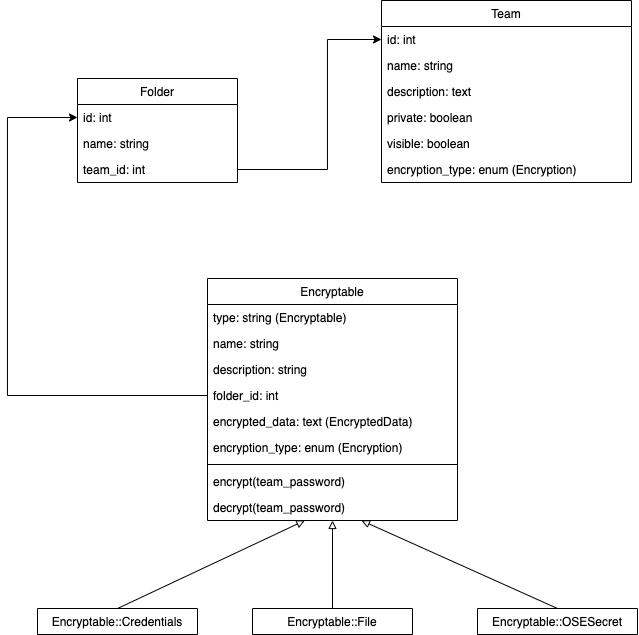

The diagram above was exported from draw.io. Its source (the exported page's mxGraphModel, read from the mxfile embedded in the PNG):
<mxGraphModel dx="757" dy="1275" grid="1" gridSize="10" guides="1" tooltips="1" connect="1" arrows="1" fold="1" page="1" pageScale="1" pageWidth="827" pageHeight="1169" math="0" shadow="0">
  <root>
    <mxCell id="WIyWlLk6GJQsqaUBKTNV-0" />
    <mxCell id="WIyWlLk6GJQsqaUBKTNV-1" parent="WIyWlLk6GJQsqaUBKTNV-0" />
    <mxCell id="15qab--hRfW9AhJMS9pf-72" style="rounded=0;orthogonalLoop=1;jettySize=auto;html=1;startArrow=block;startFill=0;endArrow=none;endFill=0;entryX=0.5;entryY=0;entryDx=0;entryDy=0;" parent="WIyWlLk6GJQsqaUBKTNV-1" source="15qab--hRfW9AhJMS9pf-80" target="15qab--hRfW9AhJMS9pf-14" edge="1">
      <mxGeometry relative="1" as="geometry">
        <mxPoint x="264.8000000000002" y="840.52" as="sourcePoint" />
      </mxGeometry>
    </mxCell>
    <mxCell id="15qab--hRfW9AhJMS9pf-73" style="edgeStyle=orthogonalEdgeStyle;rounded=0;orthogonalLoop=1;jettySize=auto;html=1;startArrow=block;startFill=0;endArrow=none;endFill=0;" parent="WIyWlLk6GJQsqaUBKTNV-1" source="zkfFHV4jXpPFQw0GAbJ--0" target="15qab--hRfW9AhJMS9pf-20" edge="1">
      <mxGeometry relative="1" as="geometry" />
    </mxCell>
    <mxCell id="15qab--hRfW9AhJMS9pf-74" style="rounded=0;orthogonalLoop=1;jettySize=auto;html=1;entryX=0.5;entryY=0;entryDx=0;entryDy=0;startArrow=block;startFill=0;endArrow=none;endFill=0;" parent="WIyWlLk6GJQsqaUBKTNV-1" source="15qab--hRfW9AhJMS9pf-80" target="15qab--hRfW9AhJMS9pf-26" edge="1">
      <mxGeometry relative="1" as="geometry">
        <mxPoint x="370.4000000000001" y="842.5739999999998" as="sourcePoint" />
      </mxGeometry>
    </mxCell>
    <mxCell id="zkfFHV4jXpPFQw0GAbJ--0" value="Encryptable" style="swimlane;fontStyle=0;align=center;verticalAlign=top;childLayout=stackLayout;horizontal=1;startSize=26;horizontalStack=0;resizeParent=1;resizeLast=0;collapsible=1;marginBottom=0;rounded=0;shadow=0;strokeWidth=1;" parent="WIyWlLk6GJQsqaUBKTNV-1" vertex="1">
      <mxGeometry x="240" y="650" width="250" height="242" as="geometry">
        <mxRectangle x="230" y="140" width="160" height="26" as="alternateBounds" />
      </mxGeometry>
    </mxCell>
    <mxCell id="zkfFHV4jXpPFQw0GAbJ--1" value="type: string (Encryptable)" style="text;align=left;verticalAlign=top;spacingLeft=4;spacingRight=4;overflow=hidden;rotatable=0;points=[[0,0.5],[1,0.5]];portConstraint=eastwest;" parent="zkfFHV4jXpPFQw0GAbJ--0" vertex="1">
      <mxGeometry y="26" width="250" height="26" as="geometry" />
    </mxCell>
    <mxCell id="zkfFHV4jXpPFQw0GAbJ--2" value="name: string" style="text;align=left;verticalAlign=top;spacingLeft=4;spacingRight=4;overflow=hidden;rotatable=0;points=[[0,0.5],[1,0.5]];portConstraint=eastwest;rounded=0;shadow=0;html=0;" parent="zkfFHV4jXpPFQw0GAbJ--0" vertex="1">
      <mxGeometry y="52" width="250" height="26" as="geometry" />
    </mxCell>
    <mxCell id="15qab--hRfW9AhJMS9pf-40" value="description: string" style="text;align=left;verticalAlign=top;spacingLeft=4;spacingRight=4;overflow=hidden;rotatable=0;points=[[0,0.5],[1,0.5]];portConstraint=eastwest;rounded=0;shadow=0;html=0;" parent="zkfFHV4jXpPFQw0GAbJ--0" vertex="1">
      <mxGeometry y="78" width="250" height="26" as="geometry" />
    </mxCell>
    <mxCell id="zkfFHV4jXpPFQw0GAbJ--3" value="folder_id: int" style="text;align=left;verticalAlign=top;spacingLeft=4;spacingRight=4;overflow=hidden;rotatable=0;points=[[0,0.5],[1,0.5]];portConstraint=eastwest;rounded=0;shadow=0;html=0;" parent="zkfFHV4jXpPFQw0GAbJ--0" vertex="1">
      <mxGeometry y="104" width="250" height="26" as="geometry" />
    </mxCell>
    <mxCell id="z9OF1Bif_ttRph7pxKea-6" value="encrypted_data: text (EncryptedData)" style="text;align=left;verticalAlign=top;spacingLeft=4;spacingRight=4;overflow=hidden;rotatable=0;points=[[0,0.5],[1,0.5]];portConstraint=eastwest;rounded=0;shadow=0;html=0;" parent="zkfFHV4jXpPFQw0GAbJ--0" vertex="1">
      <mxGeometry y="130" width="250" height="26" as="geometry" />
    </mxCell>
    <mxCell id="yJHSoz2hedmOptbW5cP--0" value="encryption_type: enum (Encryption)" style="text;align=left;verticalAlign=top;spacingLeft=4;spacingRight=4;overflow=hidden;rotatable=0;points=[[0,0.5],[1,0.5]];portConstraint=eastwest;rounded=0;shadow=0;html=0;" vertex="1" parent="zkfFHV4jXpPFQw0GAbJ--0">
      <mxGeometry y="156" width="250" height="26" as="geometry" />
    </mxCell>
    <mxCell id="zkfFHV4jXpPFQw0GAbJ--4" value="" style="line;html=1;strokeWidth=1;align=left;verticalAlign=middle;spacingTop=-1;spacingLeft=3;spacingRight=3;rotatable=0;labelPosition=right;points=[];portConstraint=eastwest;" parent="zkfFHV4jXpPFQw0GAbJ--0" vertex="1">
      <mxGeometry y="182" width="250" height="8" as="geometry" />
    </mxCell>
    <mxCell id="15qab--hRfW9AhJMS9pf-79" value="encrypt(team_password)" style="text;align=left;verticalAlign=top;spacingLeft=4;spacingRight=4;overflow=hidden;rotatable=0;points=[[0,0.5],[1,0.5]];portConstraint=eastwest;" parent="zkfFHV4jXpPFQw0GAbJ--0" vertex="1">
      <mxGeometry y="190" width="250" height="26" as="geometry" />
    </mxCell>
    <mxCell id="15qab--hRfW9AhJMS9pf-80" value="decrypt(team_password)" style="text;align=left;verticalAlign=top;spacingLeft=4;spacingRight=4;overflow=hidden;rotatable=0;points=[[0,0.5],[1,0.5]];portConstraint=eastwest;" parent="zkfFHV4jXpPFQw0GAbJ--0" vertex="1">
      <mxGeometry y="216" width="250" height="26" as="geometry" />
    </mxCell>
    <mxCell id="15qab--hRfW9AhJMS9pf-0" value="Folder" style="swimlane;fontStyle=0;align=center;verticalAlign=top;childLayout=stackLayout;horizontal=1;startSize=26;horizontalStack=0;resizeParent=1;resizeLast=0;collapsible=1;marginBottom=0;rounded=0;shadow=0;strokeWidth=1;" parent="WIyWlLk6GJQsqaUBKTNV-1" vertex="1">
      <mxGeometry x="110" y="450" width="160" height="104" as="geometry">
        <mxRectangle x="330" y="560" width="160" height="26" as="alternateBounds" />
      </mxGeometry>
    </mxCell>
    <mxCell id="15qab--hRfW9AhJMS9pf-2" value="id: int" style="text;align=left;verticalAlign=top;spacingLeft=4;spacingRight=4;overflow=hidden;rotatable=0;points=[[0,0.5],[1,0.5]];portConstraint=eastwest;rounded=0;shadow=0;html=0;" parent="15qab--hRfW9AhJMS9pf-0" vertex="1">
      <mxGeometry y="26" width="160" height="26" as="geometry" />
    </mxCell>
    <mxCell id="15qab--hRfW9AhJMS9pf-12" value="name: string" style="text;align=left;verticalAlign=top;spacingLeft=4;spacingRight=4;overflow=hidden;rotatable=0;points=[[0,0.5],[1,0.5]];portConstraint=eastwest;rounded=0;shadow=0;html=0;" parent="15qab--hRfW9AhJMS9pf-0" vertex="1">
      <mxGeometry y="52" width="160" height="26" as="geometry" />
    </mxCell>
    <mxCell id="15qab--hRfW9AhJMS9pf-3" value="team_id: int" style="text;align=left;verticalAlign=top;spacingLeft=4;spacingRight=4;overflow=hidden;rotatable=0;points=[[0,0.5],[1,0.5]];portConstraint=eastwest;rounded=0;shadow=0;html=0;" parent="15qab--hRfW9AhJMS9pf-0" vertex="1">
      <mxGeometry y="78" width="160" height="26" as="geometry" />
    </mxCell>
    <mxCell id="15qab--hRfW9AhJMS9pf-13" style="edgeStyle=orthogonalEdgeStyle;rounded=0;orthogonalLoop=1;jettySize=auto;html=1;entryX=0;entryY=0.5;entryDx=0;entryDy=0;startArrow=classic;startFill=1;endArrow=none;endFill=0;exitX=0;exitY=0.5;exitDx=0;exitDy=0;" parent="WIyWlLk6GJQsqaUBKTNV-1" source="15qab--hRfW9AhJMS9pf-2" target="zkfFHV4jXpPFQw0GAbJ--3" edge="1">
      <mxGeometry relative="1" as="geometry">
        <Array as="points">
          <mxPoint x="40" y="489" />
          <mxPoint x="40" y="767" />
        </Array>
      </mxGeometry>
    </mxCell>
    <mxCell id="15qab--hRfW9AhJMS9pf-14" value="Encryptable::Credentials" style="swimlane;fontStyle=0;align=center;verticalAlign=top;childLayout=stackLayout;horizontal=1;startSize=26;horizontalStack=0;resizeParent=1;resizeLast=0;collapsible=1;marginBottom=0;rounded=0;shadow=0;strokeWidth=1;" parent="WIyWlLk6GJQsqaUBKTNV-1" vertex="1" collapsed="1">
      <mxGeometry x="70" y="980" width="160" height="26" as="geometry">
        <mxRectangle x="70" y="980" width="160" height="30" as="alternateBounds" />
      </mxGeometry>
    </mxCell>
    <mxCell id="15qab--hRfW9AhJMS9pf-20" value="Encryptable::File" style="swimlane;fontStyle=0;align=center;verticalAlign=top;childLayout=stackLayout;horizontal=1;startSize=26;horizontalStack=0;resizeParent=1;resizeLast=0;collapsible=1;marginBottom=0;rounded=0;shadow=0;strokeWidth=1;" parent="WIyWlLk6GJQsqaUBKTNV-1" vertex="1" collapsed="1">
      <mxGeometry x="285" y="980" width="160" height="26" as="geometry">
        <mxRectangle x="330" y="1080" width="160" height="30" as="alternateBounds" />
      </mxGeometry>
    </mxCell>
    <mxCell id="15qab--hRfW9AhJMS9pf-26" value="Encryptable::OSESecret" style="swimlane;fontStyle=0;align=center;verticalAlign=top;childLayout=stackLayout;horizontal=1;startSize=26;horizontalStack=0;resizeParent=1;resizeLast=0;collapsible=1;marginBottom=0;rounded=0;shadow=0;strokeWidth=1;" parent="WIyWlLk6GJQsqaUBKTNV-1" vertex="1" collapsed="1">
      <mxGeometry x="510" y="980" width="160" height="26" as="geometry">
        <mxRectangle x="520" y="1080" width="160" height="30" as="alternateBounds" />
      </mxGeometry>
    </mxCell>
    <mxCell id="z9OF1Bif_ttRph7pxKea-0" value="Team" style="swimlane;fontStyle=0;align=center;verticalAlign=top;childLayout=stackLayout;horizontal=1;startSize=26;horizontalStack=0;resizeParent=1;resizeLast=0;collapsible=1;marginBottom=0;rounded=0;shadow=0;strokeWidth=1;" parent="WIyWlLk6GJQsqaUBKTNV-1" vertex="1">
      <mxGeometry x="414" y="372" width="250" height="182" as="geometry">
        <mxRectangle x="230" y="140" width="160" height="26" as="alternateBounds" />
      </mxGeometry>
    </mxCell>
    <mxCell id="z9OF1Bif_ttRph7pxKea-1" value="id: int" style="text;align=left;verticalAlign=top;spacingLeft=4;spacingRight=4;overflow=hidden;rotatable=0;points=[[0,0.5],[1,0.5]];portConstraint=eastwest;rounded=0;shadow=0;html=0;" parent="z9OF1Bif_ttRph7pxKea-0" vertex="1">
      <mxGeometry y="26" width="250" height="26" as="geometry" />
    </mxCell>
    <mxCell id="z9OF1Bif_ttRph7pxKea-2" value="name: string" style="text;align=left;verticalAlign=top;spacingLeft=4;spacingRight=4;overflow=hidden;rotatable=0;points=[[0,0.5],[1,0.5]];portConstraint=eastwest;rounded=0;shadow=0;html=0;" parent="z9OF1Bif_ttRph7pxKea-0" vertex="1">
      <mxGeometry y="52" width="250" height="26" as="geometry" />
    </mxCell>
    <mxCell id="yJHSoz2hedmOptbW5cP--6" value="description: text" style="text;align=left;verticalAlign=top;spacingLeft=4;spacingRight=4;overflow=hidden;rotatable=0;points=[[0,0.5],[1,0.5]];portConstraint=eastwest;rounded=0;shadow=0;html=0;" vertex="1" parent="z9OF1Bif_ttRph7pxKea-0">
      <mxGeometry y="78" width="250" height="26" as="geometry" />
    </mxCell>
    <mxCell id="yJHSoz2hedmOptbW5cP--4" value="private: boolean" style="text;align=left;verticalAlign=top;spacingLeft=4;spacingRight=4;overflow=hidden;rotatable=0;points=[[0,0.5],[1,0.5]];portConstraint=eastwest;rounded=0;shadow=0;html=0;" vertex="1" parent="z9OF1Bif_ttRph7pxKea-0">
      <mxGeometry y="104" width="250" height="26" as="geometry" />
    </mxCell>
    <mxCell id="yJHSoz2hedmOptbW5cP--5" value="visible: boolean" style="text;align=left;verticalAlign=top;spacingLeft=4;spacingRight=4;overflow=hidden;rotatable=0;points=[[0,0.5],[1,0.5]];portConstraint=eastwest;rounded=0;shadow=0;html=0;" vertex="1" parent="z9OF1Bif_ttRph7pxKea-0">
      <mxGeometry y="130" width="250" height="26" as="geometry" />
    </mxCell>
    <mxCell id="z9OF1Bif_ttRph7pxKea-3" value="encryption_type: enum (Encryption)" style="text;align=left;verticalAlign=top;spacingLeft=4;spacingRight=4;overflow=hidden;rotatable=0;points=[[0,0.5],[1,0.5]];portConstraint=eastwest;rounded=0;shadow=0;html=0;" parent="z9OF1Bif_ttRph7pxKea-0" vertex="1">
      <mxGeometry y="156" width="250" height="26" as="geometry" />
    </mxCell>
    <mxCell id="z9OF1Bif_ttRph7pxKea-5" style="edgeStyle=orthogonalEdgeStyle;rounded=0;orthogonalLoop=1;jettySize=auto;html=1;entryX=0;entryY=0.5;entryDx=0;entryDy=0;exitX=1;exitY=0.5;exitDx=0;exitDy=0;" parent="WIyWlLk6GJQsqaUBKTNV-1" source="15qab--hRfW9AhJMS9pf-3" target="z9OF1Bif_ttRph7pxKea-1" edge="1">
      <mxGeometry relative="1" as="geometry">
        <Array as="points">
          <mxPoint x="360" y="541" />
          <mxPoint x="360" y="411" />
        </Array>
      </mxGeometry>
    </mxCell>
  </root>
</mxGraphModel>